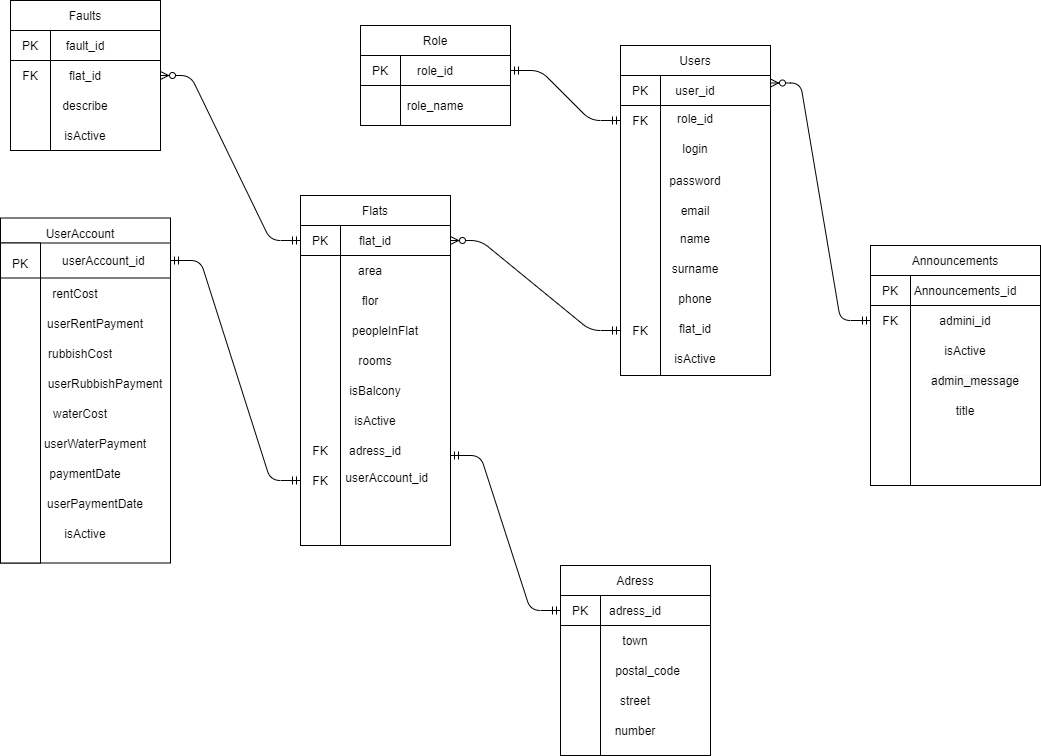

The diagram above was exported from draw.io. Its source (the exported page's mxGraphModel, read from the mxfile embedded in the PNG):
<mxGraphModel dx="2249" dy="794" grid="1" gridSize="10" guides="1" tooltips="1" connect="1" arrows="1" fold="1" page="1" pageScale="1" pageWidth="827" pageHeight="1169" math="0" shadow="0">
  <root>
    <mxCell id="0" />
    <mxCell id="1" parent="0" />
    <mxCell id="ffGJLv2Q3dsHd5DwKOUE-1" value="" style="rounded=0;whiteSpace=wrap;html=1;" parent="1" vertex="1">
      <mxGeometry x="150" y="380" width="150" height="330" as="geometry" />
    </mxCell>
    <mxCell id="ffGJLv2Q3dsHd5DwKOUE-2" value="Text" style="text;html=1;strokeColor=none;fillColor=none;align=center;verticalAlign=middle;whiteSpace=wrap;rounded=0;" parent="1" vertex="1">
      <mxGeometry x="150" y="410" width="40" height="30" as="geometry" />
    </mxCell>
    <mxCell id="ffGJLv2Q3dsHd5DwKOUE-3" value="Users" style="text;html=1;strokeColor=none;fillColor=none;align=center;verticalAlign=middle;whiteSpace=wrap;rounded=0;" parent="1" vertex="1">
      <mxGeometry x="150" y="380" width="150" height="30" as="geometry" />
    </mxCell>
    <mxCell id="ffGJLv2Q3dsHd5DwKOUE-5" value="user_id" style="rounded=0;whiteSpace=wrap;html=1;" parent="1" vertex="1">
      <mxGeometry x="150" y="410" width="150" height="30" as="geometry" />
    </mxCell>
    <mxCell id="ffGJLv2Q3dsHd5DwKOUE-6" value="PK" style="rounded=0;whiteSpace=wrap;html=1;" parent="1" vertex="1">
      <mxGeometry x="150" y="410" width="40" height="30" as="geometry" />
    </mxCell>
    <mxCell id="ffGJLv2Q3dsHd5DwKOUE-7" value="" style="rounded=0;whiteSpace=wrap;html=1;" parent="1" vertex="1">
      <mxGeometry x="150" y="440" width="40" height="270" as="geometry" />
    </mxCell>
    <mxCell id="ffGJLv2Q3dsHd5DwKOUE-8" value="FK" style="text;html=1;strokeColor=none;fillColor=none;align=center;verticalAlign=middle;whiteSpace=wrap;rounded=0;" parent="1" vertex="1">
      <mxGeometry x="150" y="440" width="40" height="30" as="geometry" />
    </mxCell>
    <mxCell id="ffGJLv2Q3dsHd5DwKOUE-9" value="" style="rounded=0;whiteSpace=wrap;html=1;" parent="1" vertex="1">
      <mxGeometry x="-170" y="530" width="150" height="350" as="geometry" />
    </mxCell>
    <mxCell id="ffGJLv2Q3dsHd5DwKOUE-10" value="Text" style="text;html=1;strokeColor=none;fillColor=none;align=center;verticalAlign=middle;whiteSpace=wrap;rounded=0;" parent="1" vertex="1">
      <mxGeometry x="-170" y="560" width="40" height="30" as="geometry" />
    </mxCell>
    <mxCell id="ffGJLv2Q3dsHd5DwKOUE-11" value="Flats" style="text;html=1;strokeColor=none;fillColor=none;align=center;verticalAlign=middle;whiteSpace=wrap;rounded=0;" parent="1" vertex="1">
      <mxGeometry x="-170" y="530" width="150" height="30" as="geometry" />
    </mxCell>
    <mxCell id="ffGJLv2Q3dsHd5DwKOUE-12" value="flat_id" style="rounded=0;whiteSpace=wrap;html=1;" parent="1" vertex="1">
      <mxGeometry x="-170" y="560" width="150" height="30" as="geometry" />
    </mxCell>
    <mxCell id="ffGJLv2Q3dsHd5DwKOUE-13" value="PK" style="rounded=0;whiteSpace=wrap;html=1;" parent="1" vertex="1">
      <mxGeometry x="-170" y="560" width="40" height="30" as="geometry" />
    </mxCell>
    <mxCell id="ffGJLv2Q3dsHd5DwKOUE-14" value="" style="rounded=0;whiteSpace=wrap;html=1;" parent="1" vertex="1">
      <mxGeometry x="-170" y="590" width="40" height="290" as="geometry" />
    </mxCell>
    <mxCell id="ffGJLv2Q3dsHd5DwKOUE-16" value="role_id" style="text;html=1;strokeColor=none;fillColor=none;align=center;verticalAlign=middle;whiteSpace=wrap;rounded=0;" parent="1" vertex="1">
      <mxGeometry x="190" y="440" width="70" height="25" as="geometry" />
    </mxCell>
    <mxCell id="ffGJLv2Q3dsHd5DwKOUE-18" value="login" style="text;html=1;strokeColor=none;fillColor=none;align=center;verticalAlign=middle;whiteSpace=wrap;rounded=0;" parent="1" vertex="1">
      <mxGeometry x="190" y="470" width="70" height="25" as="geometry" />
    </mxCell>
    <mxCell id="ffGJLv2Q3dsHd5DwKOUE-19" value="password" style="text;html=1;strokeColor=none;fillColor=none;align=center;verticalAlign=middle;whiteSpace=wrap;rounded=0;" parent="1" vertex="1">
      <mxGeometry x="190" y="502.5" width="70" height="25" as="geometry" />
    </mxCell>
    <mxCell id="ffGJLv2Q3dsHd5DwKOUE-20" value="email" style="text;html=1;strokeColor=none;fillColor=none;align=center;verticalAlign=middle;whiteSpace=wrap;rounded=0;" parent="1" vertex="1">
      <mxGeometry x="190" y="532.5" width="70" height="25" as="geometry" />
    </mxCell>
    <mxCell id="ffGJLv2Q3dsHd5DwKOUE-21" value="name" style="text;html=1;strokeColor=none;fillColor=none;align=center;verticalAlign=middle;whiteSpace=wrap;rounded=0;" parent="1" vertex="1">
      <mxGeometry x="190" y="560" width="70" height="25" as="geometry" />
    </mxCell>
    <mxCell id="ffGJLv2Q3dsHd5DwKOUE-22" value="surname" style="text;html=1;strokeColor=none;fillColor=none;align=center;verticalAlign=middle;whiteSpace=wrap;rounded=0;" parent="1" vertex="1">
      <mxGeometry x="190" y="590" width="70" height="25" as="geometry" />
    </mxCell>
    <mxCell id="ffGJLv2Q3dsHd5DwKOUE-23" value="phone" style="text;html=1;strokeColor=none;fillColor=none;align=center;verticalAlign=middle;whiteSpace=wrap;rounded=0;" parent="1" vertex="1">
      <mxGeometry x="190" y="620" width="70" height="25" as="geometry" />
    </mxCell>
    <mxCell id="ffGJLv2Q3dsHd5DwKOUE-24" value="flat_id" style="text;html=1;strokeColor=none;fillColor=none;align=center;verticalAlign=middle;whiteSpace=wrap;rounded=0;" parent="1" vertex="1">
      <mxGeometry x="190" y="650" width="70" height="25" as="geometry" />
    </mxCell>
    <mxCell id="ffGJLv2Q3dsHd5DwKOUE-25" value="isActive" style="text;html=1;strokeColor=none;fillColor=none;align=center;verticalAlign=middle;whiteSpace=wrap;rounded=0;" parent="1" vertex="1">
      <mxGeometry x="190" y="680" width="70" height="25" as="geometry" />
    </mxCell>
    <mxCell id="ffGJLv2Q3dsHd5DwKOUE-26" value="FK" style="text;html=1;strokeColor=none;fillColor=none;align=center;verticalAlign=middle;whiteSpace=wrap;rounded=0;" parent="1" vertex="1">
      <mxGeometry x="150" y="650" width="40" height="30" as="geometry" />
    </mxCell>
    <mxCell id="ffGJLv2Q3dsHd5DwKOUE-27" value="" style="rounded=0;whiteSpace=wrap;html=1;" parent="1" vertex="1">
      <mxGeometry x="-110" y="360" width="150" height="100" as="geometry" />
    </mxCell>
    <mxCell id="ffGJLv2Q3dsHd5DwKOUE-28" value="Text" style="text;html=1;strokeColor=none;fillColor=none;align=center;verticalAlign=middle;whiteSpace=wrap;rounded=0;" parent="1" vertex="1">
      <mxGeometry x="-110" y="390" width="40" height="30" as="geometry" />
    </mxCell>
    <mxCell id="ffGJLv2Q3dsHd5DwKOUE-29" value="Role" style="text;html=1;strokeColor=none;fillColor=none;align=center;verticalAlign=middle;whiteSpace=wrap;rounded=0;" parent="1" vertex="1">
      <mxGeometry x="-110" y="360" width="150" height="30" as="geometry" />
    </mxCell>
    <mxCell id="ffGJLv2Q3dsHd5DwKOUE-30" value="role_id" style="rounded=0;whiteSpace=wrap;html=1;" parent="1" vertex="1">
      <mxGeometry x="-110" y="390" width="150" height="30" as="geometry" />
    </mxCell>
    <mxCell id="ffGJLv2Q3dsHd5DwKOUE-31" value="PK" style="rounded=0;whiteSpace=wrap;html=1;" parent="1" vertex="1">
      <mxGeometry x="-110" y="390" width="40" height="30" as="geometry" />
    </mxCell>
    <mxCell id="ffGJLv2Q3dsHd5DwKOUE-32" value="" style="rounded=0;whiteSpace=wrap;html=1;" parent="1" vertex="1">
      <mxGeometry x="-110" y="420" width="40" height="40" as="geometry" />
    </mxCell>
    <mxCell id="ffGJLv2Q3dsHd5DwKOUE-34" value="role_name" style="text;html=1;strokeColor=none;fillColor=none;align=center;verticalAlign=middle;whiteSpace=wrap;rounded=0;" parent="1" vertex="1">
      <mxGeometry x="-70" y="420" width="70" height="40" as="geometry" />
    </mxCell>
    <mxCell id="ak1HdFembCznR3-SgD2R-2" value="area" style="text;html=1;strokeColor=none;fillColor=none;align=center;verticalAlign=middle;whiteSpace=wrap;rounded=0;" parent="1" vertex="1">
      <mxGeometry x="-130" y="590" width="60" height="30" as="geometry" />
    </mxCell>
    <mxCell id="ak1HdFembCznR3-SgD2R-4" value="flor" style="text;html=1;strokeColor=none;fillColor=none;align=center;verticalAlign=middle;whiteSpace=wrap;rounded=0;" parent="1" vertex="1">
      <mxGeometry x="-130" y="620" width="60" height="30" as="geometry" />
    </mxCell>
    <mxCell id="ak1HdFembCznR3-SgD2R-5" value="peopleInFlat" style="text;html=1;strokeColor=none;fillColor=none;align=center;verticalAlign=middle;whiteSpace=wrap;rounded=0;" parent="1" vertex="1">
      <mxGeometry x="-130" y="650" width="90" height="30" as="geometry" />
    </mxCell>
    <mxCell id="ak1HdFembCznR3-SgD2R-9" value="rooms" style="text;html=1;strokeColor=none;fillColor=none;align=center;verticalAlign=middle;whiteSpace=wrap;rounded=0;" parent="1" vertex="1">
      <mxGeometry x="-130" y="680" width="70" height="30" as="geometry" />
    </mxCell>
    <mxCell id="ak1HdFembCznR3-SgD2R-11" value="isActive" style="text;html=1;strokeColor=none;fillColor=none;align=center;verticalAlign=middle;whiteSpace=wrap;rounded=0;" parent="1" vertex="1">
      <mxGeometry x="-130" y="740" width="70" height="30" as="geometry" />
    </mxCell>
    <mxCell id="ak1HdFembCznR3-SgD2R-12" value="isBalcony" style="text;html=1;strokeColor=none;fillColor=none;align=center;verticalAlign=middle;whiteSpace=wrap;rounded=0;" parent="1" vertex="1">
      <mxGeometry x="-130" y="710" width="70" height="30" as="geometry" />
    </mxCell>
    <mxCell id="ak1HdFembCznR3-SgD2R-13" value="adress_id" style="text;html=1;strokeColor=none;fillColor=none;align=center;verticalAlign=middle;whiteSpace=wrap;rounded=0;" parent="1" vertex="1">
      <mxGeometry x="-130" y="770" width="70" height="30" as="geometry" />
    </mxCell>
    <mxCell id="ak1HdFembCznR3-SgD2R-14" value="FK" style="text;html=1;strokeColor=none;fillColor=none;align=center;verticalAlign=middle;whiteSpace=wrap;rounded=0;" parent="1" vertex="1">
      <mxGeometry x="-170" y="770" width="40" height="30" as="geometry" />
    </mxCell>
    <mxCell id="ak1HdFembCznR3-SgD2R-15" value="" style="rounded=0;whiteSpace=wrap;html=1;" parent="1" vertex="1">
      <mxGeometry x="90" y="900" width="150" height="190" as="geometry" />
    </mxCell>
    <mxCell id="ak1HdFembCznR3-SgD2R-16" value="Text" style="text;html=1;strokeColor=none;fillColor=none;align=center;verticalAlign=middle;whiteSpace=wrap;rounded=0;" parent="1" vertex="1">
      <mxGeometry x="90" y="930" width="40" height="30" as="geometry" />
    </mxCell>
    <mxCell id="ak1HdFembCznR3-SgD2R-17" value="Adress" style="text;html=1;strokeColor=none;fillColor=none;align=center;verticalAlign=middle;whiteSpace=wrap;rounded=0;" parent="1" vertex="1">
      <mxGeometry x="90" y="900" width="150" height="30" as="geometry" />
    </mxCell>
    <mxCell id="ak1HdFembCznR3-SgD2R-18" value="adress_id" style="rounded=0;whiteSpace=wrap;html=1;" parent="1" vertex="1">
      <mxGeometry x="90" y="930" width="150" height="30" as="geometry" />
    </mxCell>
    <mxCell id="ak1HdFembCznR3-SgD2R-19" value="PK" style="rounded=0;whiteSpace=wrap;html=1;" parent="1" vertex="1">
      <mxGeometry x="90" y="930" width="40" height="30" as="geometry" />
    </mxCell>
    <mxCell id="ak1HdFembCznR3-SgD2R-20" value="" style="rounded=0;whiteSpace=wrap;html=1;" parent="1" vertex="1">
      <mxGeometry x="90" y="960" width="40" height="130" as="geometry" />
    </mxCell>
    <mxCell id="ak1HdFembCznR3-SgD2R-21" value="town" style="text;html=1;strokeColor=none;fillColor=none;align=center;verticalAlign=middle;whiteSpace=wrap;rounded=0;" parent="1" vertex="1">
      <mxGeometry x="130" y="960" width="70" height="30" as="geometry" />
    </mxCell>
    <mxCell id="ak1HdFembCznR3-SgD2R-23" value="postal_code" style="text;html=1;strokeColor=none;fillColor=none;align=center;verticalAlign=middle;whiteSpace=wrap;rounded=0;" parent="1" vertex="1">
      <mxGeometry x="130" y="990" width="95" height="30" as="geometry" />
    </mxCell>
    <mxCell id="ak1HdFembCznR3-SgD2R-24" value="street" style="text;html=1;strokeColor=none;fillColor=none;align=center;verticalAlign=middle;whiteSpace=wrap;rounded=0;" parent="1" vertex="1">
      <mxGeometry x="130" y="1020" width="70" height="30" as="geometry" />
    </mxCell>
    <mxCell id="ak1HdFembCznR3-SgD2R-25" value="number&lt;span style=&quot;color: rgba(0 , 0 , 0 , 0) ; font-family: monospace ; font-size: 0px&quot;&gt;%3CmxGraphModel%3E%3Croot%3E%3CmxCell%20id%3D%220%22%2F%3E%3CmxCell%20id%3D%221%22%20parent%3D%220%22%2F%3E%3CmxCell%20id%3D%222%22%20value%3D%22street%22%20style%3D%22text%3Bhtml%3D1%3BstrokeColor%3Dnone%3BfillColor%3Dnone%3Balign%3Dcenter%3BverticalAlign%3Dmiddle%3BwhiteSpace%3Dwrap%3Brounded%3D0%3B%22%20vertex%3D%221%22%20parent%3D%221%22%3E%3CmxGeometry%20x%3D%22185%22%20y%3D%22580%22%20width%3D%2270%22%20height%3D%2230%22%20as%3D%22geometry%22%2F%3E%3C%2FmxCell%3E%3C%2Froot%3E%3C%2FmxGraphModel%3E&lt;/span&gt;" style="text;html=1;strokeColor=none;fillColor=none;align=center;verticalAlign=middle;whiteSpace=wrap;rounded=0;" parent="1" vertex="1">
      <mxGeometry x="130" y="1050" width="70" height="30" as="geometry" />
    </mxCell>
    <mxCell id="ak1HdFembCznR3-SgD2R-27" value="" style="rounded=0;whiteSpace=wrap;html=1;" parent="1" vertex="1">
      <mxGeometry x="-460" y="335" width="150" height="150" as="geometry" />
    </mxCell>
    <mxCell id="ak1HdFembCznR3-SgD2R-28" value="Text" style="text;html=1;strokeColor=none;fillColor=none;align=center;verticalAlign=middle;whiteSpace=wrap;rounded=0;" parent="1" vertex="1">
      <mxGeometry x="-460" y="365" width="40" height="30" as="geometry" />
    </mxCell>
    <mxCell id="ak1HdFembCznR3-SgD2R-29" value="Faults" style="text;html=1;strokeColor=none;fillColor=none;align=center;verticalAlign=middle;whiteSpace=wrap;rounded=0;" parent="1" vertex="1">
      <mxGeometry x="-460" y="335" width="150" height="30" as="geometry" />
    </mxCell>
    <mxCell id="ak1HdFembCznR3-SgD2R-30" value="fault_id" style="rounded=0;whiteSpace=wrap;html=1;" parent="1" vertex="1">
      <mxGeometry x="-460" y="365" width="150" height="30" as="geometry" />
    </mxCell>
    <mxCell id="ak1HdFembCznR3-SgD2R-31" value="PK" style="rounded=0;whiteSpace=wrap;html=1;" parent="1" vertex="1">
      <mxGeometry x="-460" y="365" width="40" height="30" as="geometry" />
    </mxCell>
    <mxCell id="ak1HdFembCznR3-SgD2R-32" value="" style="rounded=0;whiteSpace=wrap;html=1;" parent="1" vertex="1">
      <mxGeometry x="-460" y="395" width="40" height="90" as="geometry" />
    </mxCell>
    <mxCell id="ak1HdFembCznR3-SgD2R-33" value="flat_id" style="text;html=1;strokeColor=none;fillColor=none;align=center;verticalAlign=middle;whiteSpace=wrap;rounded=0;" parent="1" vertex="1">
      <mxGeometry x="-420" y="395" width="70" height="30" as="geometry" />
    </mxCell>
    <mxCell id="ak1HdFembCznR3-SgD2R-34" value="FK" style="text;html=1;strokeColor=none;fillColor=none;align=center;verticalAlign=middle;whiteSpace=wrap;rounded=0;" parent="1" vertex="1">
      <mxGeometry x="-460" y="395" width="40" height="30" as="geometry" />
    </mxCell>
    <mxCell id="ak1HdFembCznR3-SgD2R-36" value="describe" style="text;html=1;strokeColor=none;fillColor=none;align=center;verticalAlign=middle;whiteSpace=wrap;rounded=0;" parent="1" vertex="1">
      <mxGeometry x="-420" y="425" width="70" height="30" as="geometry" />
    </mxCell>
    <mxCell id="ak1HdFembCznR3-SgD2R-37" value="isActive" style="text;html=1;strokeColor=none;fillColor=none;align=center;verticalAlign=middle;whiteSpace=wrap;rounded=0;" parent="1" vertex="1">
      <mxGeometry x="-420" y="455" width="70" height="30" as="geometry" />
    </mxCell>
    <mxCell id="ak1HdFembCznR3-SgD2R-38" value="&amp;nbsp; &amp;nbsp; &amp;nbsp;userAccount_id" style="text;html=1;strokeColor=none;fillColor=none;align=center;verticalAlign=middle;whiteSpace=wrap;rounded=0;" parent="1" vertex="1">
      <mxGeometry x="-120" y="790" width="70" height="30" as="geometry" />
    </mxCell>
    <mxCell id="ak1HdFembCznR3-SgD2R-39" value="FK" style="text;html=1;strokeColor=none;fillColor=none;align=center;verticalAlign=middle;whiteSpace=wrap;rounded=0;" parent="1" vertex="1">
      <mxGeometry x="-170" y="800" width="40" height="30" as="geometry" />
    </mxCell>
    <mxCell id="UaB4gt8CtdI-HIZtIX-M-2" value="" style="edgeStyle=entityRelationEdgeStyle;fontSize=12;html=1;endArrow=ERzeroToMany;startArrow=ERmandOne;exitX=0;exitY=0.5;exitDx=0;exitDy=0;entryX=1;entryY=0.5;entryDx=0;entryDy=0;" parent="1" source="ffGJLv2Q3dsHd5DwKOUE-13" target="ak1HdFembCznR3-SgD2R-27" edge="1">
      <mxGeometry width="100" height="100" relative="1" as="geometry">
        <mxPoint x="-160" y="760" as="sourcePoint" />
        <mxPoint x="-230" y="390" as="targetPoint" />
      </mxGeometry>
    </mxCell>
    <mxCell id="UaB4gt8CtdI-HIZtIX-M-3" value="" style="edgeStyle=entityRelationEdgeStyle;fontSize=12;html=1;endArrow=ERmandOne;startArrow=ERmandOne;entryX=0;entryY=0.5;entryDx=0;entryDy=0;" parent="1" target="ak1HdFembCznR3-SgD2R-16" edge="1">
      <mxGeometry width="100" height="100" relative="1" as="geometry">
        <mxPoint x="-20" y="790" as="sourcePoint" />
        <mxPoint x="80" y="690" as="targetPoint" />
      </mxGeometry>
    </mxCell>
    <mxCell id="UaB4gt8CtdI-HIZtIX-M-4" value="" style="edgeStyle=entityRelationEdgeStyle;fontSize=12;html=1;endArrow=ERzeroToMany;startArrow=ERmandOne;exitX=0;exitY=0.5;exitDx=0;exitDy=0;entryX=1;entryY=0.5;entryDx=0;entryDy=0;" parent="1" source="ffGJLv2Q3dsHd5DwKOUE-26" target="ffGJLv2Q3dsHd5DwKOUE-12" edge="1">
      <mxGeometry width="100" height="100" relative="1" as="geometry">
        <mxPoint x="110" y="750" as="sourcePoint" />
        <mxPoint x="40" y="700" as="targetPoint" />
      </mxGeometry>
    </mxCell>
    <mxCell id="UaB4gt8CtdI-HIZtIX-M-5" value="" style="edgeStyle=entityRelationEdgeStyle;fontSize=12;html=1;endArrow=ERmandOne;startArrow=ERmandOne;entryX=0;entryY=0.5;entryDx=0;entryDy=0;exitX=1;exitY=0.5;exitDx=0;exitDy=0;" parent="1" source="ffGJLv2Q3dsHd5DwKOUE-30" target="ffGJLv2Q3dsHd5DwKOUE-8" edge="1">
      <mxGeometry width="100" height="100" relative="1" as="geometry">
        <mxPoint x="-160" y="760" as="sourcePoint" />
        <mxPoint x="-60" y="660" as="targetPoint" />
      </mxGeometry>
    </mxCell>
    <mxCell id="UaB4gt8CtdI-HIZtIX-M-6" value="" style="rounded=0;whiteSpace=wrap;html=1;" parent="1" vertex="1">
      <mxGeometry x="-470" y="552.5" width="170" height="345" as="geometry" />
    </mxCell>
    <mxCell id="UaB4gt8CtdI-HIZtIX-M-7" value="Text" style="text;html=1;strokeColor=none;fillColor=none;align=center;verticalAlign=middle;whiteSpace=wrap;rounded=0;" parent="1" vertex="1">
      <mxGeometry x="-470" y="582.5" width="40" height="30" as="geometry" />
    </mxCell>
    <mxCell id="UaB4gt8CtdI-HIZtIX-M-8" value="UserAccount" style="text;html=1;strokeColor=none;fillColor=none;align=center;verticalAlign=middle;whiteSpace=wrap;rounded=0;" parent="1" vertex="1">
      <mxGeometry x="-470" y="552.5" width="160" height="30" as="geometry" />
    </mxCell>
    <mxCell id="UaB4gt8CtdI-HIZtIX-M-9" value="&amp;nbsp; &amp;nbsp; &amp;nbsp; &amp;nbsp; &amp;nbsp; &amp;nbsp;userAccount_id" style="rounded=0;whiteSpace=wrap;html=1;" parent="1" vertex="1">
      <mxGeometry x="-470" y="577.5" width="170" height="35" as="geometry" />
    </mxCell>
    <mxCell id="UaB4gt8CtdI-HIZtIX-M-10" value="PK" style="rounded=0;whiteSpace=wrap;html=1;" parent="1" vertex="1">
      <mxGeometry x="-470" y="577.5" width="40" height="40" as="geometry" />
    </mxCell>
    <mxCell id="UaB4gt8CtdI-HIZtIX-M-11" value="" style="rounded=0;whiteSpace=wrap;html=1;" parent="1" vertex="1">
      <mxGeometry x="-470" y="612.5" width="40" height="285" as="geometry" />
    </mxCell>
    <mxCell id="UaB4gt8CtdI-HIZtIX-M-12" value="rentCost" style="text;html=1;strokeColor=none;fillColor=none;align=center;verticalAlign=middle;whiteSpace=wrap;rounded=0;" parent="1" vertex="1">
      <mxGeometry x="-430" y="612.5" width="70" height="30" as="geometry" />
    </mxCell>
    <mxCell id="UaB4gt8CtdI-HIZtIX-M-13" value="userRentPayment" style="text;html=1;strokeColor=none;fillColor=none;align=center;verticalAlign=middle;whiteSpace=wrap;rounded=0;" parent="1" vertex="1">
      <mxGeometry x="-410" y="642.5" width="70" height="30" as="geometry" />
    </mxCell>
    <mxCell id="UaB4gt8CtdI-HIZtIX-M-14" value="rubbishCost" style="text;html=1;strokeColor=none;fillColor=none;align=center;verticalAlign=middle;whiteSpace=wrap;rounded=0;" parent="1" vertex="1">
      <mxGeometry x="-430" y="672.5" width="80" height="30" as="geometry" />
    </mxCell>
    <mxCell id="UaB4gt8CtdI-HIZtIX-M-15" value="userRubbishPayment" style="text;html=1;strokeColor=none;fillColor=none;align=center;verticalAlign=middle;whiteSpace=wrap;rounded=0;" parent="1" vertex="1">
      <mxGeometry x="-410" y="702.5" width="90" height="30" as="geometry" />
    </mxCell>
    <mxCell id="UaB4gt8CtdI-HIZtIX-M-16" value="waterCost" style="text;html=1;strokeColor=none;fillColor=none;align=center;verticalAlign=middle;whiteSpace=wrap;rounded=0;" parent="1" vertex="1">
      <mxGeometry x="-430" y="732.5" width="80" height="30" as="geometry" />
    </mxCell>
    <mxCell id="UaB4gt8CtdI-HIZtIX-M-17" value="userWaterPayment" style="text;html=1;strokeColor=none;fillColor=none;align=center;verticalAlign=middle;whiteSpace=wrap;rounded=0;" parent="1" vertex="1">
      <mxGeometry x="-420" y="762.5" width="90" height="30" as="geometry" />
    </mxCell>
    <mxCell id="UaB4gt8CtdI-HIZtIX-M-18" value="paymentDate" style="text;html=1;strokeColor=none;fillColor=none;align=center;verticalAlign=middle;whiteSpace=wrap;rounded=0;" parent="1" vertex="1">
      <mxGeometry x="-430" y="792.5" width="90" height="30" as="geometry" />
    </mxCell>
    <mxCell id="UaB4gt8CtdI-HIZtIX-M-19" value="userPaymentDate" style="text;html=1;strokeColor=none;fillColor=none;align=center;verticalAlign=middle;whiteSpace=wrap;rounded=0;" parent="1" vertex="1">
      <mxGeometry x="-420" y="822.5" width="90" height="30" as="geometry" />
    </mxCell>
    <mxCell id="UaB4gt8CtdI-HIZtIX-M-21" value="isActive" style="text;html=1;strokeColor=none;fillColor=none;align=center;verticalAlign=middle;whiteSpace=wrap;rounded=0;" parent="1" vertex="1">
      <mxGeometry x="-430" y="852.5" width="90" height="30" as="geometry" />
    </mxCell>
    <mxCell id="UaB4gt8CtdI-HIZtIX-M-23" value="" style="edgeStyle=entityRelationEdgeStyle;fontSize=12;html=1;endArrow=ERmandOne;startArrow=ERmandOne;exitX=1;exitY=0.5;exitDx=0;exitDy=0;entryX=0;entryY=0.5;entryDx=0;entryDy=0;" parent="1" source="UaB4gt8CtdI-HIZtIX-M-9" target="ak1HdFembCznR3-SgD2R-39" edge="1">
      <mxGeometry width="100" height="100" relative="1" as="geometry">
        <mxPoint x="-160" y="750" as="sourcePoint" />
        <mxPoint x="-60" y="650" as="targetPoint" />
      </mxGeometry>
    </mxCell>
    <mxCell id="UaB4gt8CtdI-HIZtIX-M-24" value="" style="rounded=0;whiteSpace=wrap;html=1;" parent="1" vertex="1">
      <mxGeometry x="400" y="580" width="170" height="240" as="geometry" />
    </mxCell>
    <mxCell id="UaB4gt8CtdI-HIZtIX-M-25" value="Text" style="text;html=1;strokeColor=none;fillColor=none;align=center;verticalAlign=middle;whiteSpace=wrap;rounded=0;" parent="1" vertex="1">
      <mxGeometry x="400" y="610" width="40" height="30" as="geometry" />
    </mxCell>
    <mxCell id="UaB4gt8CtdI-HIZtIX-M-26" value="Announcements" style="text;html=1;strokeColor=none;fillColor=none;align=center;verticalAlign=middle;whiteSpace=wrap;rounded=0;" parent="1" vertex="1">
      <mxGeometry x="415" y="580" width="140" height="30" as="geometry" />
    </mxCell>
    <mxCell id="UaB4gt8CtdI-HIZtIX-M-27" value="Announcements_id" style="rounded=0;whiteSpace=wrap;html=1;" parent="1" vertex="1">
      <mxGeometry x="420" y="610" width="150" height="30" as="geometry" />
    </mxCell>
    <mxCell id="UaB4gt8CtdI-HIZtIX-M-28" value="PK" style="rounded=0;whiteSpace=wrap;html=1;" parent="1" vertex="1">
      <mxGeometry x="400" y="610" width="40" height="30" as="geometry" />
    </mxCell>
    <mxCell id="UaB4gt8CtdI-HIZtIX-M-29" value="" style="rounded=0;whiteSpace=wrap;html=1;" parent="1" vertex="1">
      <mxGeometry x="400" y="640" width="40" height="180" as="geometry" />
    </mxCell>
    <mxCell id="UaB4gt8CtdI-HIZtIX-M-30" value="admini_id" style="text;html=1;strokeColor=none;fillColor=none;align=center;verticalAlign=middle;whiteSpace=wrap;rounded=0;" parent="1" vertex="1">
      <mxGeometry x="460" y="640" width="70" height="30" as="geometry" />
    </mxCell>
    <mxCell id="UaB4gt8CtdI-HIZtIX-M-31" value="FK" style="text;html=1;strokeColor=none;fillColor=none;align=center;verticalAlign=middle;whiteSpace=wrap;rounded=0;" parent="1" vertex="1">
      <mxGeometry x="400" y="640" width="40" height="30" as="geometry" />
    </mxCell>
    <mxCell id="UaB4gt8CtdI-HIZtIX-M-32" value="isActive" style="text;html=1;strokeColor=none;fillColor=none;align=center;verticalAlign=middle;whiteSpace=wrap;rounded=0;" parent="1" vertex="1">
      <mxGeometry x="460" y="670" width="70" height="30" as="geometry" />
    </mxCell>
    <mxCell id="UaB4gt8CtdI-HIZtIX-M-33" value="&#10;&#10;&lt;span style=&quot;color: rgb(0, 0, 0); font-family: helvetica; font-size: 12px; font-style: normal; font-weight: 400; letter-spacing: normal; text-align: center; text-indent: 0px; text-transform: none; word-spacing: 0px; background-color: rgb(248, 249, 250); display: inline; float: none;&quot;&gt;admin_message&lt;/span&gt;&#10;&#10;" style="text;html=1;strokeColor=none;fillColor=none;align=center;verticalAlign=middle;whiteSpace=wrap;rounded=0;" parent="1" vertex="1">
      <mxGeometry x="470" y="700" width="70" height="30" as="geometry" />
    </mxCell>
    <mxCell id="UaB4gt8CtdI-HIZtIX-M-36" value="" style="edgeStyle=entityRelationEdgeStyle;fontSize=12;html=1;endArrow=ERzeroToMany;startArrow=ERmandOne;exitX=0;exitY=0.5;exitDx=0;exitDy=0;entryX=1;entryY=0.25;entryDx=0;entryDy=0;" parent="1" source="UaB4gt8CtdI-HIZtIX-M-31" target="ffGJLv2Q3dsHd5DwKOUE-5" edge="1">
      <mxGeometry width="100" height="100" relative="1" as="geometry">
        <mxPoint x="-160" y="740" as="sourcePoint" />
        <mxPoint x="420" y="350" as="targetPoint" />
      </mxGeometry>
    </mxCell>
    <mxCell id="wGZ_OdPmU99gA1qtzRKj-1" value="title" style="text;html=1;strokeColor=none;fillColor=none;align=center;verticalAlign=middle;whiteSpace=wrap;rounded=0;" parent="1" vertex="1">
      <mxGeometry x="460" y="730" width="70" height="30" as="geometry" />
    </mxCell>
  </root>
</mxGraphModel>